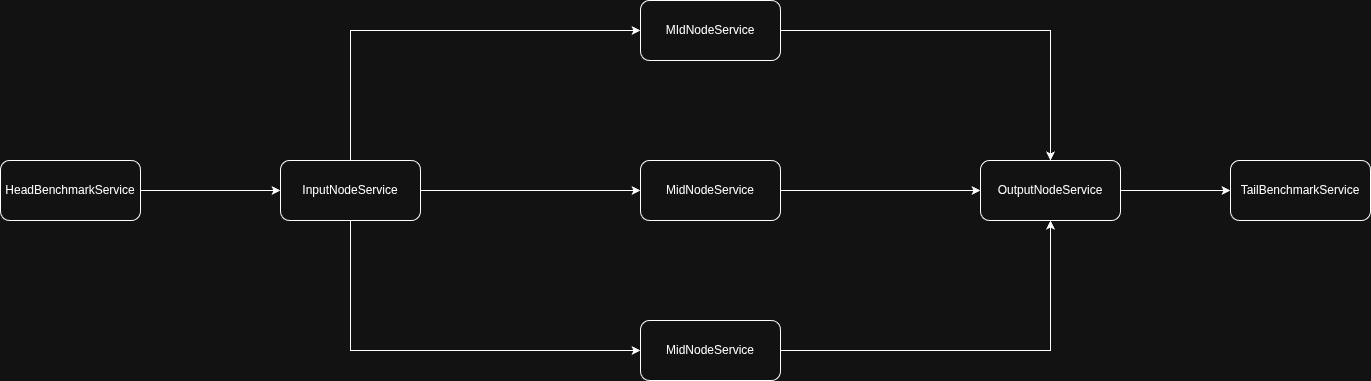

The diagram above was exported from draw.io. Its source (the exported page's mxGraphModel, read from the mxfile embedded in the PNG):
<mxGraphModel dx="1426" dy="751" grid="1" gridSize="10" guides="1" tooltips="1" connect="1" arrows="1" fold="1" page="1" pageScale="1" pageWidth="1600" pageHeight="900" math="0" shadow="0">
  <root>
    <mxCell id="0" />
    <mxCell id="1" parent="0" />
    <mxCell id="uwg7fy6-wRVKYKRrW-UK-5" edge="1" parent="1" source="iIAz94mLJ0az9IE_lZHv-1" style="edgeStyle=orthogonalEdgeStyle;rounded=0;orthogonalLoop=1;jettySize=auto;html=1;entryX=0;entryY=0.5;entryDx=0;entryDy=0;" target="uwg7fy6-wRVKYKRrW-UK-2">
      <mxGeometry relative="1" as="geometry" />
    </mxCell>
    <mxCell id="uwg7fy6-wRVKYKRrW-UK-12" edge="1" parent="1" source="iIAz94mLJ0az9IE_lZHv-1" style="edgeStyle=orthogonalEdgeStyle;rounded=0;orthogonalLoop=1;jettySize=auto;html=1;entryX=0;entryY=0.5;entryDx=0;entryDy=0;" target="uwg7fy6-wRVKYKRrW-UK-3">
      <mxGeometry relative="1" as="geometry">
        <Array as="points">
          <mxPoint x="450" y="210" />
        </Array>
      </mxGeometry>
    </mxCell>
    <mxCell id="uwg7fy6-wRVKYKRrW-UK-13" edge="1" parent="1" source="iIAz94mLJ0az9IE_lZHv-1" style="edgeStyle=orthogonalEdgeStyle;rounded=0;orthogonalLoop=1;jettySize=auto;html=1;entryX=0;entryY=0.5;entryDx=0;entryDy=0;" target="uwg7fy6-wRVKYKRrW-UK-4">
      <mxGeometry relative="1" as="geometry">
        <Array as="points">
          <mxPoint x="450" y="530" />
        </Array>
      </mxGeometry>
    </mxCell>
    <mxCell id="iIAz94mLJ0az9IE_lZHv-1" parent="1" style="rounded=1;whiteSpace=wrap;html=1;" value="InputNodeService" vertex="1">
      <mxGeometry height="60" width="140" x="380" y="340" as="geometry" />
    </mxCell>
    <mxCell id="uwg7fy6-wRVKYKRrW-UK-18" edge="1" parent="1" source="uwg7fy6-wRVKYKRrW-UK-1" style="edgeStyle=orthogonalEdgeStyle;rounded=0;orthogonalLoop=1;jettySize=auto;html=1;entryX=0;entryY=0.5;entryDx=0;entryDy=0;" target="uwg7fy6-wRVKYKRrW-UK-17">
      <mxGeometry relative="1" as="geometry" />
    </mxCell>
    <mxCell id="uwg7fy6-wRVKYKRrW-UK-1" parent="1" style="rounded=1;whiteSpace=wrap;html=1;" value="OutputNodeService" vertex="1">
      <mxGeometry height="60" width="140" x="1080" y="340" as="geometry" />
    </mxCell>
    <mxCell id="uwg7fy6-wRVKYKRrW-UK-9" edge="1" parent="1" source="uwg7fy6-wRVKYKRrW-UK-2" style="edgeStyle=orthogonalEdgeStyle;rounded=0;orthogonalLoop=1;jettySize=auto;html=1;entryX=0;entryY=0.5;entryDx=0;entryDy=0;" target="uwg7fy6-wRVKYKRrW-UK-1">
      <mxGeometry relative="1" as="geometry" />
    </mxCell>
    <mxCell id="uwg7fy6-wRVKYKRrW-UK-2" parent="1" style="rounded=1;whiteSpace=wrap;html=1;" value="MidNodeService" vertex="1">
      <mxGeometry height="60" width="140" x="740" y="340" as="geometry" />
    </mxCell>
    <mxCell id="uwg7fy6-wRVKYKRrW-UK-8" edge="1" parent="1" source="uwg7fy6-wRVKYKRrW-UK-3" style="edgeStyle=orthogonalEdgeStyle;rounded=0;orthogonalLoop=1;jettySize=auto;html=1;entryX=0.5;entryY=0;entryDx=0;entryDy=0;" target="uwg7fy6-wRVKYKRrW-UK-1">
      <mxGeometry relative="1" as="geometry" />
    </mxCell>
    <mxCell id="uwg7fy6-wRVKYKRrW-UK-3" parent="1" style="rounded=1;whiteSpace=wrap;html=1;" value="MIdNodeService" vertex="1">
      <mxGeometry height="60" width="140" x="740" y="180" as="geometry" />
    </mxCell>
    <mxCell id="uwg7fy6-wRVKYKRrW-UK-10" edge="1" parent="1" source="uwg7fy6-wRVKYKRrW-UK-4" style="edgeStyle=orthogonalEdgeStyle;rounded=0;orthogonalLoop=1;jettySize=auto;html=1;entryX=0.5;entryY=1;entryDx=0;entryDy=0;" target="uwg7fy6-wRVKYKRrW-UK-1">
      <mxGeometry relative="1" as="geometry" />
    </mxCell>
    <mxCell id="uwg7fy6-wRVKYKRrW-UK-4" parent="1" style="rounded=1;whiteSpace=wrap;html=1;" value="MidNodeService" vertex="1">
      <mxGeometry height="60" width="140" x="740" y="500" as="geometry" />
    </mxCell>
    <mxCell id="uwg7fy6-wRVKYKRrW-UK-16" edge="1" parent="1" source="uwg7fy6-wRVKYKRrW-UK-14" style="edgeStyle=orthogonalEdgeStyle;rounded=0;orthogonalLoop=1;jettySize=auto;html=1;entryX=0;entryY=0.5;entryDx=0;entryDy=0;" target="iIAz94mLJ0az9IE_lZHv-1">
      <mxGeometry relative="1" as="geometry" />
    </mxCell>
    <mxCell id="uwg7fy6-wRVKYKRrW-UK-14" parent="1" style="rounded=1;whiteSpace=wrap;html=1;" value="HeadBenchmarkService" vertex="1">
      <mxGeometry height="60" width="140" x="100" y="340" as="geometry" />
    </mxCell>
    <mxCell id="uwg7fy6-wRVKYKRrW-UK-17" parent="1" style="rounded=1;whiteSpace=wrap;html=1;" value="TailBenchmarkService" vertex="1">
      <mxGeometry height="60" width="140" x="1330" y="340" as="geometry" />
    </mxCell>
  </root>
</mxGraphModel>